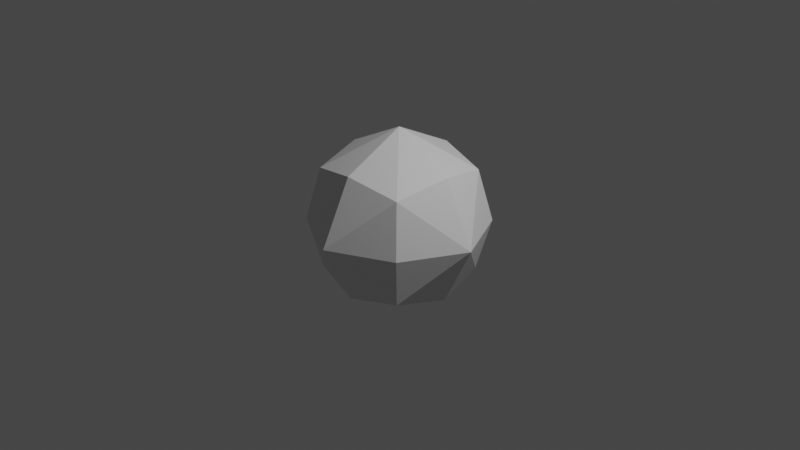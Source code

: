 # Source: Ball.blend  (saved by Blender 2.91.10; exported with 4.5.12 LTS)
import bpy
from mathutils import Matrix  # noqa: F401  (used for matrix-valued properties, if any)

bpy.ops.wm.read_factory_settings(use_empty=True)
scene = bpy.context.scene
scene.name = 'Scene'

# ---- collections
col_collection = bpy.data.collections.new('Collection'); scene.collection.children.link(col_collection)

# ---- materials (node trees are filled in below, after node groups)
mat_material = bpy.data.materials.new('Material')
mat_material.alpha_threshold = 0.0
mat_material.use_transparent_shadow = False
mat_material.line_color = (0.0, 0.0, 0.0, 1.0)

# ---- material node trees
mat_material.use_nodes = True; mat_material.node_tree.nodes.clear()
_N = mat_material.node_tree.nodes; _L = mat_material.node_tree.links
n0 = _N.new('ShaderNodeOutputMaterial'); n0.name = 'Material Output'; n0.location = (300, 300)
n1 = _N.new('ShaderNodeBsdfPrincipled'); n1.name = 'Principled BSDF'; n1.location = (10, 300)
n1.distribution = 'GGX'
n1.subsurface_method = 'BURLEY'
n1.inputs[2].default_value = 0.4
n1.inputs[3].default_value = 1.45
n1.inputs[27].default_value = (0.0, 0.0, 0.0, 1.0)
n1.inputs[28].default_value = 1.0
_L.new(n1.outputs[0], n0.inputs[0])
n0.is_active_output = True

# ---- world
world_world = bpy.data.worlds.new('World'); scene.world = world_world
world_world.use_nodes = True; world_world.node_tree.nodes.clear()
_N = world_world.node_tree.nodes; _L = world_world.node_tree.links
n0 = _N.new('ShaderNodeOutputWorld'); n0.name = 'World Output'; n0.location = (300, 300)
n1 = _N.new('ShaderNodeBackground'); n1.name = 'Background'; n1.location = (10, 300)
n1.inputs[0].default_value = (0.05088, 0.05088, 0.05088, 1.0)
_L.new(n1.outputs[0], n0.inputs[0])
n0.is_active_output = True
world_world.color = (0.05088, 0.05088, 0.05088)
world_world.use_sun_shadow = False
world_world.sun_shadow_jitter_overblur = 0.0

# ---- cameras
cam_camera = bpy.data.cameras.new('Camera')
cam_camera.clip_end = 100.0
cam_camera.ortho_scale = 7.314

# ---- lights
light_light = bpy.data.lights.new('Light', 'POINT')
light_light.transmission_factor = 0.0
light_light.energy = 1000.0
light_light.shadow_soft_size = 0.1
light_light.shadow_maximum_resolution = 0.006
light_light.use_absolute_resolution = True

# ---- meshes
me_cube = bpy.data.meshes.new('Cube')
me_cube.from_pydata([(0.5553, 0.5553, 0.5553), (0.5553, 0.5553, -0.5553), (0.5553, -0.5553, 0.5553), (0.5553, -0.5553, -0.5553), (-0.5553, 0.5553, 0.5553), (-0.5553, 0.5553, -0.5553), (-0.5553, -0.5553, 0.5553), (-0.5553, -0.5553, -0.5553), (-0.6665, 0.0, -0.6665), (0.0, 0.6665, -0.6665), (0.6665, 0.6665, 0.0), (-0.6665, -0.6665, 0.0), (0.6665, -0.6665, 0.0), (-0.6665, 0.6665, 0.0), (0.0, -0.6665, 0.6665), (0.6665, 0.0, 0.6665), (0.0, -0.6665, -0.6665), (-0.6665, 0.0, 0.6665), (0.0, 0.6665, 0.6665), (0.6665, 0.0, -0.6665), (0.0, 1.0, 0.0), (1.0, 0.0, 0.0), (0.0, 0.0, -1.0), (-1.0, 0.0, 0.0), (0.0, -1.0, 0.0), (0.0, 0.0, 1.0)], [], [(25, 6, 14), (24, 6, 11), (23, 4, 13), (22, 3, 16), (21, 2, 12), (20, 0, 10), (20, 1, 9), (5, 20, 9), (4, 20, 13), (21, 3, 19), (1, 21, 19), (0, 21, 10), (22, 7, 8), (5, 22, 8), (1, 22, 9), (23, 5, 8), (7, 23, 8), (6, 23, 11), (24, 7, 16), (3, 24, 16), (2, 24, 12), (25, 2, 15), (0, 25, 15), (4, 25, 18), (25, 17, 6), (24, 14, 6), (23, 17, 4), (22, 19, 3), (21, 15, 2), (20, 18, 0), (20, 10, 1), (5, 13, 20), (4, 18, 20), (21, 12, 3), (1, 10, 21), (0, 15, 21), (22, 16, 7), (5, 9, 22), (1, 19, 22), (23, 13, 5), (7, 11, 23), (6, 17, 23), (24, 11, 7), (3, 12, 24), (2, 14, 24), (25, 14, 2), (0, 18, 25), (4, 17, 25)])
_uv = me_cube.uv_layers.new(name='UVMap')
_uv.uv.foreach_set('vector', [0.75, 0.625, 0.875, 0.75, 0.75, 0.75, 0.5, 0.875, 0.625, 1.0, 0.5, 1.0, 0.5, 0.125, 0.625, 0.25, 0.5, 0.25, 0.25, 0.625, 0.375, 0.75, 0.25, 0.75, 0.5, 0.625, 0.625, 0.75, 0.5, 0.75, 0.5, 0.375, 0.625, 0.5, 0.5, 0.5, 0.5, 0.375, 0.375, 0.5, 0.375, 0.375, 0.375, 0.25, 0.5, 0.375, 0.375, 0.375, 0.625, 0.25, 0.5, 0.375, 0.5, 0.25, 0.5, 0.625, 0.375, 0.75, 0.375, 0.625, 0.375, 0.5, 0.5, 0.625, 0.375, 0.625, 0.625, 0.5, 0.5, 0.625, 0.5, 0.5, 0.25, 0.625, 0.125, 0.75, 0.125, 0.625, 0.125, 0.5, 0.25, 0.625, 0.125, 0.625, 0.375, 0.5, 0.25, 0.625, 0.25, 0.5, 0.5, 0.125, 0.375, 0.25, 0.375, 0.125, 0.375, 0.0, 0.5, 0.125, 0.375, 0.125, 0.625, 0.0, 0.5, 0.125, 0.5, 0.0, 0.5, 0.875, 0.375, 1.0, 0.375, 0.875, 0.375, 0.75, 0.5, 0.875, 0.375, 0.875, 0.625, 0.75, 0.5, 0.875, 0.5, 0.75, 0.75, 0.625, 0.625, 0.75, 0.625, 0.625, 0.625, 0.5, 0.75, 0.625, 0.625, 0.625, 0.875, 0.5, 0.75, 0.625, 0.75, 0.5, 0.75, 0.625, 0.875, 0.625, 0.875, 0.75, 0.5, 0.875, 0.625, 0.875, 0.625, 1.0, 0.5, 0.125, 0.625, 0.125, 0.625, 0.25, 0.25, 0.625, 0.375, 0.625, 0.375, 0.75, 0.5, 0.625, 0.625, 0.625, 0.625, 0.75, 0.5, 0.375, 0.625, 0.375, 0.625, 0.5, 0.5, 0.375, 0.5, 0.5, 0.375, 0.5, 0.375, 0.25, 0.5, 0.25, 0.5, 0.375, 0.625, 0.25, 0.625, 0.375, 0.5, 0.375, 0.5, 0.625, 0.5, 0.75, 0.375, 0.75, 0.375, 0.5, 0.5, 0.5, 0.5, 0.625, 0.625, 0.5, 0.625, 0.625, 0.5, 0.625, 0.25, 0.625, 0.25, 0.75, 0.125, 0.75, 0.125, 0.5, 0.25, 0.5, 0.25, 0.625, 0.375, 0.5, 0.375, 0.625, 0.25, 0.625, 0.5, 0.125, 0.5, 0.25, 0.375, 0.25, 0.375, 0.0, 0.5, 0.0, 0.5, 0.125, 0.625, 0.0, 0.625, 0.125, 0.5, 0.125, 0.5, 0.875, 0.5, 1.0, 0.375, 1.0, 0.375, 0.75, 0.5, 0.75, 0.5, 0.875, 0.625, 0.75, 0.625, 0.875, 0.5, 0.875, 0.75, 0.625, 0.75, 0.75, 0.625, 0.75, 0.625, 0.5, 0.75, 0.5, 0.75, 0.625, 0.875, 0.5, 0.875, 0.625, 0.75, 0.625])
me_cube.materials.append(mat_material)
me_cube.use_remesh_preserve_volume = False
me_cube.use_remesh_preserve_attributes = False
me_cube.use_mirror_vertex_groups = False
me_cube.update()

# ---- objects
ob_cube = bpy.data.objects.new('Cube', me_cube)
ob_light = bpy.data.objects.new('Light', light_light)
ob_camera = bpy.data.objects.new('Camera', cam_camera)

# ---- transforms, parenting, visibility, modifiers, constraints
ob_cube.location = (0.0, 0.0, 0.0)
ob_cube.lock_rotations_4d = False
ob_cube.empty_display_type = 'ARROWS'
ob_cube.lineart.crease_threshold = 0.0
ob_light.location = (4.076, 1.005, 5.904)
ob_light.rotation_euler = (0.6503, 0.05522, 1.866)
ob_light.lock_rotations_4d = False
ob_light.empty_display_type = 'ARROWS'
ob_light.color = (0.0, 0.0, 0.0, 0.0)
ob_light.lineart.crease_threshold = 0.0
ob_camera.location = (7.359, -6.926, 4.958)
ob_camera.rotation_euler = (1.109, 0.0, 0.8149)
ob_camera.lock_rotations_4d = False
ob_camera.empty_display_type = 'ARROWS'
ob_camera.color = (0.0, 0.0, 0.0, 0.0)
ob_camera.display_type = 'WIRE'
ob_camera.lineart.crease_threshold = 0.0

# ---- collection membership
col_collection.objects.link(ob_cube)
col_collection.objects.link(ob_light)
col_collection.objects.link(ob_camera)

# ---- scene / render settings (as saved in the file)
scene.camera = ob_camera
scene.frame_start = 1; scene.frame_end = 250; scene.frame_set(1)
scene.render.engine = 'BLENDER_EEVEE_NEXT'
scene.cycles.use_denoising = False
scene.cycles.samples = 128
scene.cycles.sampling_pattern = 'TABULATED_SOBOL'
scene.cycles.use_adaptive_sampling = False
scene.cycles.use_light_tree = False
scene.view_settings.view_transform = 'Filmic'
bpy.context.view_layer.update()
